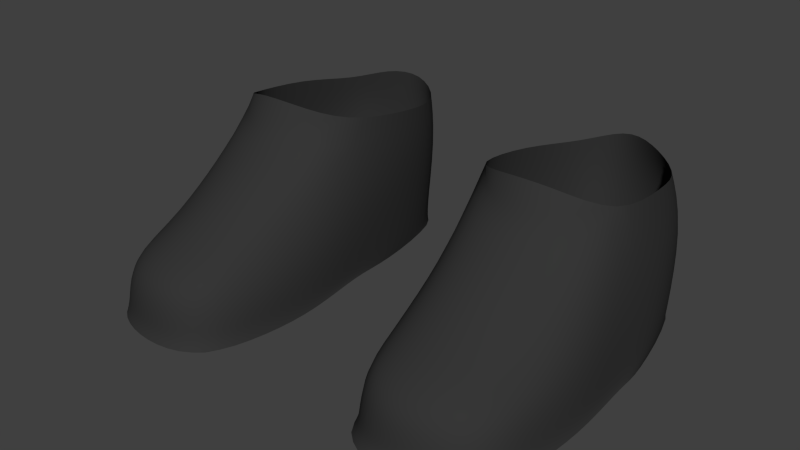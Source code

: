 # Source: shoes.blend  (saved by Blender 2.77.0; exported with 4.5.12 LTS)
import bpy
from mathutils import Matrix  # noqa: F401  (used for matrix-valued properties, if any)

bpy.ops.wm.read_factory_settings(use_empty=True)
scene = bpy.context.scene
scene.name = 'Scene'

# ---- collections
col_collection_1 = bpy.data.collections.new('Collection 1'); scene.collection.children.link(col_collection_1)

# ---- materials (node trees are filled in below, after node groups)
mat_shoes = bpy.data.materials.new('shoes')
mat_shoes.alpha_threshold = 0.0
mat_shoes.use_transparent_shadow = False
mat_shoes.diffuse_color = (0.03741, 0.03741, 0.03741, 1.0)
mat_shoes.roughness = 0.5
mat_shoes.specular_intensity = 0.0

# ---- material node trees

# ---- world
world_world = bpy.data.worlds.new('World'); scene.world = world_world
world_world.color = (0.05088, 0.05088, 0.05088)
world_world.use_sun_shadow = False
world_world.sun_shadow_jitter_overblur = 0.0
world_world.cycles.sampling_method = 'NONE'
world_world.cycles.sample_map_resolution = 256

# ---- meshes
me_cube_007 = bpy.data.meshes.new('Cube.007')
me_cube_007.from_pydata([(0.1938, -0.02416, 0.1397), (0.1763, 0.1022, 0.124), (0.07869, 0.1134, 0.1222), (0.06553, -0.02771, 0.1462), (0.1079, -0.05073, 0.1593), (0.1432, 0.1172, 0.1377), (0.1505, -0.04991, 0.1597), (0.1845, 0.1145, 0.08513), (0.05632, -0.02135, 0.06711), (0.1095, 0.1355, 0.08425), (0.08029, -0.1345, 0.06295), (0.154, 0.1295, 0.08464), (0.06443, -0.02135, 0.0), (0.2032, 0.04977, 6.469e-09), (0.07718, -0.07893, 0.09833), (0.1771, -0.1628, 0.04802), (0.06342, -0.1351, -1.294e-08), (0.1539, -0.1853, 0.04988), (0.07919, -0.1874, 0.02329), (0.1197, -0.203, 0.02397), (0.1662, -0.1957, 0.02658), (0.167, -0.1975, -1.294e-08), (0.08435, 0.116, 6.469e-09), (0.2038, -0.1203, -6.469e-09), (0.1205, -0.2048, -1.294e-08), (0.112, 0.1298, 0.1372), (0.2025, -0.0136, 0.06867), (0.07796, 0.1196, 0.08357), (0.1849, -0.1197, 0.06302), (0.2032, -0.0136, 0.0), (0.1547, 0.1246, 1.294e-08), (0.1904, 0.04706, 0.136), (0.06223, 0.05063, 0.1342), (0.2025, 0.05505, 0.07582), (0.06074, 0.05813, 0.09219), (0.06885, 0.05284, 6.469e-09), (0.1876, -0.07117, 0.09915), (0.1063, -0.07893, 0.1165), (0.1449, -0.07823, 0.1169), (0.2057, -0.07179, 0.04523), (0.05957, -0.07955, 0.04366), (0.08418, -0.1751, 0.04659), (0.06031, -0.07955, -6.469e-09), (0.1094, -0.1345, 0.07787), (0.148, -0.1338, 0.07825), (0.203, -0.1203, 0.03517), (0.06268, -0.1351, 0.03107), (0.1133, -0.1925, 0.04727), (0.1935, -0.1695, 0.0328), (0.1949, -0.1751, -1.294e-08), (0.07849, -0.1905, -1.294e-08), (0.1819, 0.1067, 6.469e-09), (0.1102, 0.125, 1.294e-08), (0.2064, -0.07179, -6.469e-09), (0.1125, -0.06415, 0.1326), (0.1511, -0.06466, 0.1313), (-0.1938, -0.02416, 0.1397), (-0.1763, 0.1022, 0.124), (-0.07869, 0.1134, 0.1222), (-0.06553, -0.02771, 0.1462), (-0.1079, -0.05073, 0.1593), (-0.1432, 0.1172, 0.1377), (-0.1505, -0.04991, 0.1597), (-0.1845, 0.1145, 0.08513), (-0.05632, -0.02135, 0.06711), (-0.1095, 0.1355, 0.08425), (-0.08029, -0.1345, 0.06295), (-0.154, 0.1295, 0.08464), (-0.06443, -0.02135, 0.0), (-0.2032, 0.04977, 6.469e-09), (-0.07718, -0.07893, 0.09833), (-0.1771, -0.1628, 0.04802), (-0.06342, -0.1351, -1.294e-08), (-0.1539, -0.1853, 0.04988), (-0.07919, -0.1874, 0.02329), (-0.1197, -0.203, 0.02397), (-0.1662, -0.1957, 0.02658), (-0.167, -0.1975, -1.294e-08), (-0.08435, 0.116, 6.469e-09), (-0.2038, -0.1203, -6.469e-09), (-0.1205, -0.2048, -1.294e-08), (-0.112, 0.1298, 0.1372), (-0.2025, -0.0136, 0.06867), (-0.07796, 0.1196, 0.08357), (-0.1849, -0.1197, 0.06302), (-0.2032, -0.0136, 0.0), (-0.1547, 0.1246, 1.294e-08), (-0.1904, 0.04706, 0.136), (-0.06223, 0.05063, 0.1342), (-0.2025, 0.05505, 0.07582), (-0.06074, 0.05813, 0.09219), (-0.06885, 0.05284, 6.469e-09), (-0.1876, -0.07117, 0.09915), (-0.1063, -0.07893, 0.1165), (-0.1449, -0.07823, 0.1169), (-0.2057, -0.07179, 0.04523), (-0.05957, -0.07955, 0.04366), (-0.08418, -0.1751, 0.04659), (-0.06031, -0.07955, -6.469e-09), (-0.1094, -0.1345, 0.07787), (-0.148, -0.1338, 0.07825), (-0.203, -0.1203, 0.03517), (-0.06268, -0.1351, 0.03107), (-0.1133, -0.1925, 0.04727), (-0.1935, -0.1695, 0.0328), (-0.1949, -0.1751, -1.294e-08), (-0.07849, -0.1905, -1.294e-08), (-0.1819, 0.1067, 6.469e-09), (-0.1102, 0.125, 1.294e-08), (-0.2064, -0.07179, -6.469e-09), (-0.1125, -0.06415, 0.1326), (-0.1511, -0.06466, 0.1313), (-0.06261, -0.02082, -0.002471), (-0.2049, 0.01807, -0.009732), (-0.1096, 0.02017, -0.009732), (-0.1129, -0.08051, -0.009732), (-0.06157, -0.1375, -0.009732), (-0.1618, -0.1368, -0.009732), (-0.1678, -0.2015, -0.009732), (-0.08305, 0.1201, -0.009732), (-0.2056, -0.1223, -0.009732), (-0.1201, -0.209, -0.009732), (-0.2049, -0.01287, -0.002471), (-0.1096, -0.02082, -0.002471), (-0.1552, 0.1289, -0.009732), (-0.1552, -0.02006, -0.002471), (-0.06715, 0.02122, -0.009732), (-0.1552, 0.01471, -0.009732), (-0.05839, -0.08051, -0.009732), (-0.1586, -0.07975, -0.009732), (-0.1161, -0.1375, -0.009732), (-0.1965, -0.1786, -0.009732), (-0.07703, -0.1943, -0.009732), (-0.1831, 0.1105, -0.009732), (-0.1096, 0.1293, -0.009732), (-0.2083, -0.07256, -0.009732), (0.06156, -0.02054, -0.004962), (0.206, 0.00489, -0.009375), (0.109, 0.007391, -0.009379), (0.1124, -0.08135, -0.009379), (0.0605, -0.1389, -0.009376), (0.1623, -0.1388, -0.009379), (0.1683, -0.2039, -0.009376), (0.08229, 0.1224, -0.009375), (0.2066, -0.1235, -0.009376), (0.1199, -0.2115, -0.009376), (0.206, -0.01247, -0.004962), (0.109, -0.02036, -0.004934), (0.1555, 0.1314, -0.009375), (0.1557, -0.01959, -0.004934), (0.06616, 0.008089, -0.009375), (0.1557, 0.001815, -0.009379), (0.05727, -0.0811, -0.009376), (0.1591, -0.08058, -0.009379), (0.1157, -0.1396, -0.009379), (0.1974, -0.1806, -0.009376), (0.07618, -0.1965, -0.009376), (0.1838, 0.1127, -0.009375), (0.1092, 0.1317, -0.009375), (0.2093, -0.07303, -0.009376)], [], [(1, 7, 11, 5), (19, 24, 21, 20), (54, 37, 38, 55), (38, 44, 28, 36), (36, 28, 45, 39), (37, 43, 44, 38), (26, 39, 53, 29), (42, 12, 136, 152), (5, 11, 9, 25), (8, 40, 14, 3), (29, 53, 159, 146), (52, 30, 148, 158), (25, 9, 27, 2), (32, 34, 8, 3), (31, 33, 7, 1), (12, 42, 40, 8), (34, 35, 12, 8), (2, 27, 34, 32), (0, 26, 33, 31), (24, 50, 156, 145), (22, 52, 158, 143), (50, 16, 140, 156), (26, 29, 13, 33), (40, 46, 10, 14), (35, 22, 143, 150), (51, 13, 137, 157), (42, 16, 46, 40), (6, 55, 0), (0, 36, 39, 26), (14, 37, 54, 3), (46, 18, 41, 10), (16, 50, 18, 46), (14, 10, 43, 37), (47, 19, 20, 17), (17, 20, 48, 15), (20, 21, 49, 48), (41, 18, 19, 47), (44, 17, 15, 28), (28, 15, 48, 45), (43, 47, 17, 44), (10, 41, 47, 43), (11, 30, 52, 9), (30, 51, 157, 148), (23, 49, 155, 144), (21, 24, 145, 142), (9, 52, 22, 27), (7, 51, 30, 11), (33, 13, 51, 7), (27, 22, 35, 34), (39, 45, 23, 53), (53, 23, 144, 159), (45, 48, 49, 23), (16, 42, 152, 140), (12, 35, 150, 136), (13, 29, 146, 137), (18, 50, 24, 19), (4, 54, 55, 6), (3, 54, 4), (0, 55, 38, 36), (57, 61, 67, 63), (75, 76, 77, 80), (110, 111, 94, 93), (94, 92, 84, 100), (92, 95, 101, 84), (93, 94, 100, 99), (82, 85, 109, 95), (106, 80, 121, 132), (61, 81, 65, 67), (64, 59, 70, 96), (108, 78, 119, 134), (72, 106, 132, 116), (81, 58, 83, 65), (88, 59, 64, 90), (87, 57, 63, 89), (68, 64, 96, 98), (90, 64, 68, 91), (58, 88, 90, 83), (56, 87, 89, 82), (78, 91, 126, 119), (69, 107, 133, 113), (107, 86, 124, 133), (82, 89, 69, 85), (96, 70, 66, 102), (105, 79, 120, 131), (80, 77, 118, 121), (98, 96, 102, 72), (62, 56, 111), (56, 82, 95, 92), (70, 59, 110, 93), (102, 66, 97, 74), (72, 102, 74, 106), (70, 93, 99, 66), (103, 73, 76, 75), (73, 71, 104, 76), (76, 104, 105, 77), (97, 103, 75, 74), (100, 84, 71, 73), (84, 101, 104, 71), (99, 100, 73, 103), (66, 99, 103, 97), (67, 65, 108, 86), (79, 109, 135, 120), (98, 72, 116, 128), (91, 68, 112, 126), (65, 83, 78, 108), (63, 67, 86, 107), (89, 63, 107, 69), (83, 90, 91, 78), (95, 109, 79, 101), (85, 69, 113, 122), (101, 79, 105, 104), (77, 105, 131, 118), (68, 98, 128, 112), (109, 85, 122, 135), (74, 75, 80, 106), (60, 62, 111, 110), (59, 60, 110), (56, 92, 94, 111), (122, 125, 129, 135), (123, 112, 128, 115), (125, 123, 115, 129), (123, 114, 126, 112), (125, 127, 114, 123), (122, 113, 127, 125), (115, 128, 116, 130), (129, 115, 130, 117), (114, 134, 119, 126), (127, 124, 134, 114), (113, 133, 124, 127), (135, 129, 117, 120), (130, 116, 132, 121), (117, 130, 121, 118), (120, 117, 118, 131), (86, 108, 134, 124), (146, 159, 153, 149), (147, 139, 152, 136), (149, 153, 139, 147), (147, 136, 150, 138), (149, 147, 138, 151), (146, 149, 151, 137), (139, 154, 140, 152), (153, 141, 154, 139), (138, 150, 143, 158), (151, 138, 158, 148), (137, 151, 148, 157), (159, 144, 141, 153), (154, 145, 156, 140), (141, 142, 145, 154), (144, 155, 142, 141), (49, 21, 142, 155)])
me_cube_007.polygons.foreach_set('use_smooth', [True] * 150)
_k = set([(112, 126), (112, 128), (113, 122), (113, 133), (116, 128), (116, 132), (118, 121), (118, 131), (119, 126), (119, 134), (120, 131), (120, 135), (121, 132), (122, 135), (124, 133), (124, 134), (136, 150), (136, 152), (137, 146), (137, 157), (140, 152), (140, 156), (142, 145), (142, 155), (143, 150), (143, 158), (144, 155), (144, 159), (145, 156), (146, 159), (148, 157), (148, 158)])
me_cube_007.attributes.new('sharp_edge', 'BOOLEAN', 'EDGE').data.foreach_set('value', [ (min(e.vertices), max(e.vertices)) in _k for e in me_cube_007.edges])
_uv = me_cube_007.uv_layers.new(name='shoes')
_uv.uv.foreach_set('vector', [0.5379, 0.4776, 0.5451, 0.4229, 0.5884, 0.4277, 0.5858, 0.5027, 0.05799, 0.4065, 0.04172, 0.3796, 0.09611, 0.3446, 0.112, 0.3767, 0.6453, 0.2219, 0.6374, 0.1907, 0.6929, 0.1934, 0.7007, 0.2217, 0.6929, 0.1934, 0.6976, 0.09747, 0.7554, 0.103, 0.7567, 0.1842, 0.2935, 0.4563, 0.2226, 0.4124, 0.2234, 0.3674, 0.2901, 0.3781, 0.6374, 0.1907, 0.6445, 0.09567, 0.6976, 0.09747, 0.6929, 0.1934, 0.3716, 0.4076, 0.2901, 0.3781, 0.2876, 0.3154, 0.3682, 0.3128, 0.3652, 0.07721, 0.284, 0.08016, 0.2831, 0.07217, 0.367, 0.06361, 0.5858, 0.5027, 0.5884, 0.4277, 0.6494, 0.4368, 0.6323, 0.509, 0.2888, 0.1735, 0.3674, 0.1378, 0.3723, 0.2161, 0.3015, 0.2815, 0.3682, 0.3128, 0.2876, 0.3154, 0.2853, 0.3019, 0.3693, 0.3049, 0.661, 0.3166, 0.5959, 0.3055, 0.5993, 0.2887, 0.6654, 0.3004, 0.0593, 0.2836, 0.04991, 0.2119, 0.09718, 0.2056, 0.1067, 0.2573, 0.1951, 0.269, 0.1826, 0.2127, 0.2888, 0.1735, 0.3015, 0.2815, 0.4604, 0.4962, 0.4655, 0.4128, 0.5451, 0.4229, 0.5379, 0.4776, 0.284, 0.08016, 0.3652, 0.07721, 0.3674, 0.1378, 0.2888, 0.1735, 0.1826, 0.2127, 0.1792, 0.0844, 0.284, 0.08016, 0.2888, 0.1735, 0.1067, 0.2573, 0.09718, 0.2056, 0.1826, 0.2127, 0.1951, 0.269, 0.363, 0.5066, 0.3716, 0.4076, 0.4655, 0.4128, 0.4604, 0.4962, 0.5809, 0.09917, 0.523, 0.07719, 0.5296, 0.06281, 0.5886, 0.08538, 0.08257, 0.08636, 0.0444, 0.09579, 0.03885, 0.08121, 0.07589, 0.07156, 0.523, 0.07719, 0.442, 0.07518, 0.4464, 0.06169, 0.5296, 0.06281, 0.3716, 0.4076, 0.3682, 0.3128, 0.4563, 0.3102, 0.4655, 0.4128, 0.3674, 0.1378, 0.442, 0.1177, 0.4469, 0.1664, 0.3723, 0.2161, 0.1792, 0.0844, 0.08257, 0.08636, 0.07589, 0.07156, 0.2424, 0.06879, 0.5456, 0.3029, 0.4563, 0.3102, 0.3932, 0.2984, 0.5503, 0.2874, 0.3652, 0.07721, 0.442, 0.07518, 0.442, 0.1177, 0.3674, 0.1378, 0.6973, 0.2656, 0.7007, 0.2217, 0.7692, 0.2656, 0.363, 0.5066, 0.2935, 0.4563, 0.2901, 0.3781, 0.3716, 0.4076, 0.5938, 0.1722, 0.6374, 0.1907, 0.6453, 0.2219, 0.5728, 0.2656, 0.442, 0.1177, 0.5148, 0.1089, 0.5017, 0.1421, 0.4469, 0.1664, 0.442, 0.07518, 0.523, 0.07719, 0.5148, 0.1089, 0.442, 0.1177, 0.5938, 0.1722, 0.6014, 0.08383, 0.6445, 0.09567, 0.6374, 0.1907, 0.07118, 0.4393, 0.05799, 0.4065, 0.112, 0.3767, 0.1199, 0.4129, 0.1199, 0.4129, 0.112, 0.3767, 0.1589, 0.3672, 0.1612, 0.3978, 0.112, 0.3767, 0.09611, 0.3446, 0.1433, 0.3258, 0.1589, 0.3672, 0.5017, 0.1421, 0.5148, 0.1089, 0.5691, 0.1279, 0.5457, 0.1554, 0.6976, 0.09747, 0.706, 0.01761, 0.7408, 0.04296, 0.7554, 0.103, 0.2226, 0.4124, 0.1612, 0.3978, 0.1589, 0.3672, 0.2234, 0.3674, 0.6445, 0.09567, 0.652, 0.0066, 0.706, 0.01761, 0.6976, 0.09747, 0.6014, 0.08383, 0.6108, 0.02557, 0.652, 0.0066, 0.6445, 0.09567, 0.5884, 0.4277, 0.5959, 0.3055, 0.661, 0.3166, 0.6494, 0.4368, 0.5959, 0.3055, 0.5456, 0.3029, 0.5503, 0.2874, 0.5993, 0.2887, 0.2205, 0.3189, 0.1433, 0.3258, 0.1356, 0.3127, 0.2156, 0.3057, 0.09611, 0.3446, 0.04172, 0.3796, 0.03142, 0.3678, 0.08737, 0.3314, 0.04991, 0.2119, 0.0444, 0.09579, 0.08257, 0.08636, 0.09718, 0.2056, 0.5451, 0.4229, 0.5456, 0.3029, 0.5959, 0.3055, 0.5884, 0.4277, 0.4655, 0.4128, 0.4563, 0.3102, 0.5456, 0.3029, 0.5451, 0.4229, 0.09718, 0.2056, 0.08257, 0.08636, 0.1792, 0.0844, 0.1826, 0.2127, 0.2901, 0.3781, 0.2234, 0.3674, 0.2205, 0.3189, 0.2876, 0.3154, 0.2876, 0.3154, 0.2205, 0.3189, 0.2156, 0.3057, 0.2853, 0.3019, 0.2234, 0.3674, 0.1589, 0.3672, 0.1433, 0.3258, 0.2205, 0.3189, 0.442, 0.07518, 0.3652, 0.07721, 0.367, 0.06361, 0.4464, 0.06169, 0.284, 0.08016, 0.1792, 0.0844, 0.2424, 0.06879, 0.2831, 0.07217, 0.4563, 0.3102, 0.3682, 0.3128, 0.3693, 0.3049, 0.3932, 0.2984, 0.5148, 0.1089, 0.523, 0.07719, 0.5809, 0.09917, 0.5691, 0.1279, 0.6401, 0.264, 0.6453, 0.2219, 0.7007, 0.2217, 0.6973, 0.2656, 0.5728, 0.2656, 0.6453, 0.2219, 0.6401, 0.264, 0.7692, 0.2656, 0.7007, 0.2217, 0.6929, 0.1934, 0.7567, 0.1842, 0.1593, 0.7188, 0.1113, 0.7449, 0.1076, 0.6694, 0.1509, 0.6639, 0.6404, 0.6211, 0.5832, 0.5968, 0.596, 0.5637, 0.6538, 0.592, 0.7302, 0.8877, 0.675, 0.8838, 0.6847, 0.8561, 0.7402, 0.8571, 0.6847, 0.8561, 0.6216, 0.8427, 0.6285, 0.7617, 0.6865, 0.7601, 0.4053, 0.6877, 0.4049, 0.6089, 0.4714, 0.5949, 0.4746, 0.6401, 0.7402, 0.8571, 0.6847, 0.8561, 0.6865, 0.7601, 0.7396, 0.7619, 0.3245, 0.6423, 0.3235, 0.5468, 0.4045, 0.5457, 0.4049, 0.6089, 0.1067, 0.7755, 0.0479, 0.7923, 0.0426, 0.7788, 0.1024, 0.7616, 0.1113, 0.7449, 0.06457, 0.7517, 0.04662, 0.6791, 0.1076, 0.6694, 0.3392, 0.8735, 0.3263, 0.9822, 0.2551, 0.9162, 0.2604, 0.8374, 0.581, 0.793, 0.5425, 0.7871, 0.5466, 0.7727, 0.5844, 0.7789, 0.1861, 0.7742, 0.1067, 0.7755, 0.1024, 0.7616, 0.1834, 0.7607, 0.5714, 0.9822, 0.523, 0.9567, 0.5317, 0.9046, 0.5792, 0.9098, 0.4338, 0.9695, 0.3263, 0.9822, 0.3392, 0.8735, 0.446, 0.9127, 0.2385, 0.7352, 0.1593, 0.7188, 0.1509, 0.6639, 0.2305, 0.6514, 0.3442, 0.7798, 0.3392, 0.8735, 0.2604, 0.8374, 0.2629, 0.7766, 0.446, 0.9127, 0.3392, 0.8735, 0.3442, 0.7798, 0.4482, 0.785, 0.523, 0.9567, 0.4338, 0.9695, 0.446, 0.9127, 0.5317, 0.9046, 0.3374, 0.7417, 0.2385, 0.7352, 0.2305, 0.6514, 0.3245, 0.6423, 0.5425, 0.7871, 0.4482, 0.785, 0.4043, 0.7693, 0.5466, 0.7727, 0.2356, 0.549, 0.1483, 0.5464, 0.145, 0.5317, 0.2793, 0.5341, 0.1483, 0.5464, 0.0993, 0.5493, 0.09674, 0.5339, 0.145, 0.5317, 0.3245, 0.6423, 0.2305, 0.6514, 0.2356, 0.549, 0.3235, 0.5468, 0.2604, 0.8374, 0.2551, 0.9162, 0.1803, 0.8656, 0.1857, 0.8167, 0.5484, 0.5496, 0.472, 0.5461, 0.4748, 0.5325, 0.5535, 0.5362, 0.6538, 0.592, 0.596, 0.5637, 0.6023, 0.5506, 0.6614, 0.5797, 0.2629, 0.7766, 0.2604, 0.8374, 0.1857, 0.8167, 0.1861, 0.7742, 0.6754, 0.9278, 0.6037, 0.923, 0.675, 0.8838, 0.3374, 0.7417, 0.3245, 0.6423, 0.4049, 0.6089, 0.4053, 0.6877, 0.785, 0.8417, 0.7996, 0.9363, 0.7302, 0.8877, 0.7402, 0.8571, 0.1857, 0.8167, 0.1803, 0.8656, 0.1254, 0.8403, 0.1135, 0.8067, 0.1861, 0.7742, 0.1857, 0.8167, 0.1135, 0.8067, 0.1067, 0.7755, 0.785, 0.8417, 0.7402, 0.8571, 0.7396, 0.7619, 0.7834, 0.753, 0.6304, 0.6555, 0.5786, 0.6338, 0.5832, 0.5968, 0.6404, 0.6211, 0.5786, 0.6338, 0.5356, 0.622, 0.5359, 0.5911, 0.5832, 0.5968, 0.5832, 0.5968, 0.5359, 0.5911, 0.5484, 0.5496, 0.596, 0.5637, 0.1254, 0.8403, 0.08027, 0.8517, 0.05796, 0.8226, 0.1135, 0.8067, 0.6865, 0.7601, 0.6285, 0.7617, 0.647, 0.7028, 0.6835, 0.6798, 0.4746, 0.6401, 0.4714, 0.5949, 0.5359, 0.5911, 0.5356, 0.622, 0.7396, 0.7619, 0.6865, 0.7601, 0.6835, 0.6798, 0.7382, 0.6725, 0.7834, 0.753, 0.7396, 0.7619, 0.7382, 0.6725, 0.778, 0.6942, 0.1076, 0.6694, 0.04662, 0.6791, 0.03461, 0.5588, 0.0993, 0.5493, 0.472, 0.5461, 0.4045, 0.5457, 0.4056, 0.532, 0.4748, 0.5325, 0.2629, 0.7766, 0.1861, 0.7742, 0.1834, 0.7607, 0.262, 0.7629, 0.4482, 0.785, 0.3442, 0.7798, 0.3449, 0.7755, 0.4043, 0.7693, 0.5792, 0.9098, 0.5317, 0.9046, 0.5425, 0.7871, 0.581, 0.793, 0.1509, 0.6639, 0.1076, 0.6694, 0.0993, 0.5493, 0.1483, 0.5464, 0.2305, 0.6514, 0.1509, 0.6639, 0.1483, 0.5464, 0.2356, 0.549, 0.5317, 0.9046, 0.446, 0.9127, 0.4482, 0.785, 0.5425, 0.7871, 0.4049, 0.6089, 0.4045, 0.5457, 0.472, 0.5461, 0.4714, 0.5949, 0.3235, 0.5468, 0.2356, 0.549, 0.2793, 0.5341, 0.3225, 0.5426, 0.4714, 0.5949, 0.472, 0.5461, 0.5484, 0.5496, 0.5359, 0.5911, 0.596, 0.5637, 0.5484, 0.5496, 0.5535, 0.5362, 0.6023, 0.5506, 0.3442, 0.7798, 0.2629, 0.7766, 0.262, 0.7629, 0.3449, 0.7755, 0.4045, 0.5457, 0.3235, 0.5468, 0.3225, 0.5426, 0.4056, 0.532, 0.1135, 0.8067, 0.05796, 0.8226, 0.0479, 0.7923, 0.1067, 0.7755, 0.7326, 0.9301, 0.6754, 0.9278, 0.675, 0.8838, 0.7302, 0.8877, 0.7996, 0.9363, 0.7326, 0.9301, 0.7302, 0.8877, 0.6037, 0.923, 0.6216, 0.8427, 0.6847, 0.8561, 0.675, 0.8838, 0.8055, 0.7627, 0.8619, 0.7714, 0.8574, 0.8397, 0.801, 0.8309, 0.9138, 0.7728, 0.9672, 0.7734, 0.9712, 0.8418, 0.9093, 0.8411, 0.8619, 0.7714, 0.9138, 0.7728, 0.9093, 0.8411, 0.8574, 0.8397, 0.9138, 0.7728, 0.9144, 0.7255, 0.9626, 0.7249, 0.9672, 0.7734, 0.8619, 0.7714, 0.8624, 0.731, 0.9144, 0.7255, 0.9138, 0.7728, 0.8055, 0.7627, 0.806, 0.7265, 0.8624, 0.731, 0.8619, 0.7714, 0.9093, 0.8411, 0.9712, 0.8418, 0.9669, 0.9065, 0.9049, 0.9059, 0.8574, 0.8397, 0.9093, 0.8411, 0.9049, 0.9059, 0.853, 0.9044, 0.9144, 0.7255, 0.9159, 0.6016, 0.9459, 0.6124, 0.9626, 0.7249, 0.8624, 0.731, 0.864, 0.6013, 0.9159, 0.6016, 0.9144, 0.7255, 0.806, 0.7265, 0.8322, 0.6219, 0.864, 0.6013, 0.8624, 0.731, 0.801, 0.8309, 0.8574, 0.8397, 0.853, 0.9044, 0.8035, 0.8875, 0.9049, 0.9059, 0.9669, 0.9065, 0.9486, 0.9708, 0.8995, 0.987, 0.853, 0.9044, 0.9049, 0.9059, 0.8995, 0.987, 0.8454, 0.9779, 0.8035, 0.8875, 0.853, 0.9044, 0.8454, 0.9779, 0.8131, 0.9515, 0.0993, 0.5493, 0.03461, 0.5588, 0.03134, 0.5438, 0.09674, 0.5339, 0.9429, 0.2713, 0.9459, 0.3403, 0.8887, 0.3482, 0.8856, 0.2787, 0.8326, 0.279, 0.8356, 0.3485, 0.773, 0.3475, 0.7786, 0.2786, 0.8856, 0.2787, 0.8887, 0.3482, 0.8356, 0.3485, 0.8326, 0.279, 0.8326, 0.279, 0.7786, 0.2786, 0.7842, 0.2457, 0.8329, 0.247, 0.8856, 0.2787, 0.8326, 0.279, 0.8329, 0.247, 0.8859, 0.2538, 0.9429, 0.2713, 0.8856, 0.2787, 0.8859, 0.2538, 0.943, 0.251, 0.8356, 0.3485, 0.8386, 0.4147, 0.7759, 0.4132, 0.773, 0.3475, 0.8887, 0.3482, 0.8916, 0.4144, 0.8386, 0.4147, 0.8356, 0.3485, 0.8329, 0.247, 0.7842, 0.2457, 0.8039, 0.116, 0.8346, 0.1057, 0.8859, 0.2538, 0.8329, 0.247, 0.8346, 0.1057, 0.8872, 0.1067, 0.943, 0.251, 0.8859, 0.2538, 0.8872, 0.1067, 0.9191, 0.1282, 0.9459, 0.3403, 0.9421, 0.3977, 0.8916, 0.4144, 0.8887, 0.3482, 0.8386, 0.4147, 0.8424, 0.4964, 0.793, 0.4788, 0.7759, 0.4132, 0.8916, 0.4144, 0.8975, 0.4884, 0.8424, 0.4964, 0.8386, 0.4147, 0.9421, 0.3977, 0.9309, 0.4624, 0.8975, 0.4884, 0.8916, 0.4144, 0.1433, 0.3258, 0.09611, 0.3446, 0.08737, 0.3314, 0.1356, 0.3127])
me_cube_007.materials.append(mat_shoes)
me_cube_007.use_remesh_preserve_volume = False
me_cube_007.use_remesh_preserve_attributes = False
me_cube_007.use_mirror_x = True
me_cube_007.update()
arm_armature = bpy.data.armatures.new('Armature')  # bones are not reproduced

# ---- objects
ob_metarig = bpy.data.objects.new('metarig', arm_armature)
ob_shoes = bpy.data.objects.new('shoes', me_cube_007)

# ---- transforms, parenting, visibility, modifiers, constraints
ob_metarig.location = (0.0, 0.0, 0.0)
ob_metarig.display_type = 'WIRE'
ob_metarig.lineart.crease_threshold = 0.0
ob_shoes.parent = ob_metarig
ob_shoes.location = (6.469e-09, 0.0, 0.0)
ob_shoes.lineart.crease_threshold = 0.0
ob_shoes.use_mesh_mirror_x = True
_vg = ob_shoes.vertex_groups.new(name='head')
_vg = ob_shoes.vertex_groups.new(name='hip')
_vg = ob_shoes.vertex_groups.new(name='abdomen')
_vg = ob_shoes.vertex_groups.new(name='chest')
_vg = ob_shoes.vertex_groups.new(name='neck')
_vg = ob_shoes.vertex_groups.new(name='lCollar')
_vg = ob_shoes.vertex_groups.new(name='lShldr')
_vg = ob_shoes.vertex_groups.new(name='lForeArm')
_vg = ob_shoes.vertex_groups.new(name='lHand')
_vg = ob_shoes.vertex_groups.new(name='lIndex1')
_vg = ob_shoes.vertex_groups.new(name='lIndex2')
_vg = ob_shoes.vertex_groups.new(name='lIndex3')
_vg = ob_shoes.vertex_groups.new(name='lThumb1')
_vg = ob_shoes.vertex_groups.new(name='lThumb2')
_vg = ob_shoes.vertex_groups.new(name='lThumb3')
_vg = ob_shoes.vertex_groups.new(name='lMid1')
_vg = ob_shoes.vertex_groups.new(name='lMid2')
_vg = ob_shoes.vertex_groups.new(name='lMid3')
_vg = ob_shoes.vertex_groups.new(name='lRing1')
_vg = ob_shoes.vertex_groups.new(name='lRing2')
_vg = ob_shoes.vertex_groups.new(name='lRing3')
_vg = ob_shoes.vertex_groups.new(name='lPinky1')
_vg = ob_shoes.vertex_groups.new(name='lPinky2')
_vg = ob_shoes.vertex_groups.new(name='lPinky3')
_vg = ob_shoes.vertex_groups.new(name='rCollar')
_vg = ob_shoes.vertex_groups.new(name='rShldr')
_vg = ob_shoes.vertex_groups.new(name='rForeArm')
_vg = ob_shoes.vertex_groups.new(name='rHand')
_vg = ob_shoes.vertex_groups.new(name='rIndex1')
_vg = ob_shoes.vertex_groups.new(name='rIndex2')
_vg = ob_shoes.vertex_groups.new(name='rIndex3')
_vg = ob_shoes.vertex_groups.new(name='rThumb1')
_vg = ob_shoes.vertex_groups.new(name='rThumb2')
_vg = ob_shoes.vertex_groups.new(name='rThumb3')
_vg = ob_shoes.vertex_groups.new(name='rMid1')
_vg = ob_shoes.vertex_groups.new(name='rMid2')
_vg = ob_shoes.vertex_groups.new(name='rMid3')
_vg = ob_shoes.vertex_groups.new(name='rRing1')
_vg = ob_shoes.vertex_groups.new(name='rRing2')
_vg = ob_shoes.vertex_groups.new(name='rRing3')
_vg = ob_shoes.vertex_groups.new(name='rPinky1')
_vg = ob_shoes.vertex_groups.new(name='rPinky2')
_vg = ob_shoes.vertex_groups.new(name='rPinky3')
_vg = ob_shoes.vertex_groups.new(name='lThigh')
for _i, _w in zip([56, 57, 59, 60, 61, 62, 64, 71, 74, 84, 87, 88, 92, 96, 102, 104, 110, 111], [0.0, 0.003876, 0.0, 0.006169, 0.001209, 0.007656, 0.0, 0.0, 0.0, 0.0, 0.006047, 0.0, 0.0, 0.0, 0.0, 0.0, 0.00529, 0.006365]): _vg.add([_i], _w, 'REPLACE')
_vg = ob_shoes.vertex_groups.new(name='lShin')
for _i, _w in zip([0, 1, 2, 3, 4, 5, 6, 14, 25, 31, 32, 34, 36, 37, 38, 54, 55, 56, 57, 58, 59, 60, 61, 62, 63, 64, 65, 66, 67, 68, 69, 70, 71, 72, 73, 74, 75, 76, 77, 78, 80, 81, 82, 83, 84, 85, 86, 87, 88, 89, 90, 91, 92, 93, 94, 95, 96, 97, 98, 99, 100, 101, 102, 103, 104, 105, 106, 107, 108, 109, 110, 111, 112, 113, 114, 116, 118, 119, 121, 122, 124, 125, 126, 127, 128, 131, 132, 133, 134, 135], [0.641, 0.8469, 0.899, 0.8257, 0.7576, 0.7633, 0.6687, 0.0, 0.7828, 0.7599, 0.8274, 0.0, 0.0, 0.0, 0.0, 0.6497, 0.556, 0.006699, 4.232e-11, 4.902e-18, 8.918e-14, 5.451e-19, 4.81e-07, 3.192e-11, 1.63e-06, 6.925e-12, 4.341e-06, 2.161e-16, 4.817e-10, 1.45e-18, 0.0, 1.118e-17, 0.0007228, 0.0, 0.0, 0.0, 0.0, 0.0, 0.0, 7.518e-25, 0.0, 2.05e-06, 0.0358, 5.368e-06, 0.02379, 0.0, 0.0, 4.017e-05, 7.116e-30, 2.101e-13, 9.114e-17, 3.363e-09, 0.0, 1.04e-17, 0.001389, 5.173e-06, 0.0, 0.0, 0.0001375, 4.814e-15, 2.489e-05, 0.0, 0.003236, 0.0, 0.0, 0.0, 0.0, 0.0004419, 1.332e-19, 0.0, 1.95e-18, 0.0002341, 1.45e-18, 0.0, 0.0, 0.0, 0.0, 7.518e-25, 0.0, 0.0, 0.0, 0.0, 3.363e-09, 0.0, 0.0001375, 0.0, 0.0, 0.0004419, 1.332e-19, 0.0]): _vg.add([_i], _w, 'REPLACE')
_vg = ob_shoes.vertex_groups.new(name='lFoot')
for _i, _w in zip([0, 1, 2, 3, 4, 5, 6, 7, 8, 9, 10, 11, 12, 13, 14, 15, 16, 17, 18, 19, 20, 21, 22, 23, 25, 26, 27, 28, 29, 30, 31, 32, 33, 34, 35, 36, 37, 38, 39, 40, 41, 42, 43, 44, 45, 46, 47, 48, 49, 50, 51, 52, 53, 54, 55, 56, 57, 58, 59, 60, 61, 62, 63, 64, 65, 66, 67, 68, 69, 70, 71, 72, 73, 74, 75, 76, 77, 78, 79, 80, 81, 82, 83, 84, 85, 86, 87, 88, 89, 90, 91, 92, 93, 94, 95, 96, 97, 98, 99, 100, 101, 102, 103, 104, 105, 106, 107, 108, 109, 110, 111, 112, 113, 114, 115, 116, 117, 118, 119, 120, 121, 122, 123, 124, 125, 126, 127, 128, 129, 130, 131, 132, 133, 134, 135, 136, 137, 138, 139, 140, 142, 143, 144, 146, 147, 148, 149, 150, 151, 152, 153, 155, 156, 157, 158, 159], [0.654, 0.3964, 0.5377, 0.4549, 0.7297, 0.5385, 0.6813, 1.0, 1.0, 1.0, 1.0, 1.0, 1.0, 1.0, 1.0, 0.05245, 1.0, 0.0, 0.0, 0.0, 0.0, 0.0, 1.0, 0.9999, 0.5126, 1.0, 1.0, 1.0, 1.0, 1.0, 0.4971, 0.5451, 1.0, 1.0, 1.0, 0.9997, 0.9976, 1.0, 1.0, 0.9998, 0.0, 1.0, 1.0, 1.0, 1.0, 1.0, 0.0, 0.03498, 0.0, 0.0, 1.0, 1.0, 1.0, 0.7679, 0.7351, 8.443e-15, 1.626e-27, 2.154e-20, 1.49e-38, 8.654e-19, 5.787e-43, 9.175e-13, 2.547e-09, 8.567e-41, 1.155e-31, 3.694e-30, 4.406e-21, 5.018e-07, 0.0, 2.417e-29, 0.0002389, 7.141e-12, 1.654e-22, 4.071e-17, 1.159e-05, 0.003594, 1.358e-07, 4.095e-11, 2.856e-06, 0.0, 3.722e-29, 2.342e-23, 1.325e-24, 2.442e-08, 0.0, 0.0, 0.0, 0.0, 1.168e-17, 8.161e-20, 0.0006813, 2.978e-11, 2.735e-18, 4.928e-07, 1.112e-13, 7.805e-29, 6.415e-21, 2.874e-16, 7.449e-28, 7.493e-20, 4.374e-06, 6.562e-21, 5.806e-25, 0.005184, 5.044e-11, 2.053e-18, 0.0, 1.021e-27, 4.725e-15, 1.132e-18, 8.308e-08, 5.018e-07, 0.0, 1.155e-09, 4.156e-11, 7.141e-12, 2.386e-14, 1.358e-07, 4.095e-11, 2.856e-06, 0.0, 0.0, 1.02e-09, 0.0, 0.0, 0.0006813, 0.0, 2.874e-16, 1.894e-14, 1.589e-18, 5.044e-11, 2.053e-18, 0.0, 1.021e-27, 4.725e-15, 1.0, 1.0, 1.0, 1.0, 1.0, 0.0, 1.0, 0.9999, 1.0, 1.0, 1.0, 1.0, 1.0, 1.0, 1.0, 1.0, 0.0, 0.0, 1.0, 1.0, 1.0]): _vg.add([_i], _w, 'REPLACE')
_vg = ob_shoes.vertex_groups.new(name='lBigToe')
for _i, _w in zip([7, 8, 9, 10, 11, 12, 13, 14, 15, 16, 17, 18, 19, 20, 21, 22, 23, 24, 26, 27, 28, 29, 30, 33, 34, 35, 36, 37, 38, 39, 40, 41, 42, 43, 44, 45, 46, 47, 48, 49, 50, 51, 53, 56, 57, 58, 59, 60, 61, 62, 63, 64, 65, 66, 67, 68, 69, 70, 71, 72, 73, 74, 75, 76, 77, 81, 82, 83, 84, 85, 86, 87, 88, 89, 90, 91, 92, 93, 94, 95, 96, 97, 98, 99, 100, 101, 102, 103, 104, 105, 106, 112, 113, 114, 115, 116, 117, 118, 122, 123, 124, 125, 126, 127, 128, 129, 130, 131, 132, 136, 137, 138, 139, 140, 141, 142, 143, 144, 145, 146, 147, 148, 149, 150, 151, 152, 153, 154, 155, 156, 157, 159], [1.997e-12, 4.979e-25, 1.819e-16, 1.0, 2.368e-11, 2.328e-09, 1.825e-15, 8.696e-18, 1.0, 1.0, 0.9952, 1.0, 1.0, 1.0, 0.999, 0.02699, 1.0, 1.0, 3.3e-26, 6.145e-23, 0.9953, 1.328e-09, 0.0, 5.676e-23, 2.637e-29, 4.61e-18, 0.1868, 3.717e-20, 7.434e-29, 2.795e-39, 0.001972, 1.0, 1.975e-38, 1.0, 1.0, 1.0, 1.0, 1.0, 1.0, 1.0, 1.0, 0.01695, 0.1295, 0.0, 0.0, 0.0, 0.0, 0.0, 0.0, 0.0, 0.0, 0.0, 0.0, 0.0, 0.0, 0.0, 0.0, 0.0, 0.0, 6.475e-09, 0.0, 1.974e-09, 0.0, 0.0, 0.0, 0.0, 0.0, 0.0, 0.0, 0.0, 0.0, 0.0, 0.0, 0.0, 0.0, 0.0, 0.0, 0.0, 0.0, 0.0, 3.942e-11, 1.85e-09, 0.0005965, 3.705e-24, 0.0, 0.0, 3.386e-15, 2.466e-15, 0.0, 0.0, 1.235e-13, 0.0, 0.0, 0.0, 0.0, 6.475e-09, 0.0, 0.0, 0.0, 0.0, 0.0, 0.0, 0.0, 0.0, 0.0005965, 0.0, 8.757e-25, 0.0, 1.235e-13, 2.328e-09, 1.825e-15, 0.001564, 0.01265, 1.0, 1.0, 0.999, 0.02699, 1.0, 1.0, 1.328e-09, 3.758e-07, 0.0, 0.0, 4.61e-18, 0.0, 1.975e-38, 1.279e-12, 1.0, 1.0, 1.0, 0.01695, 0.1295]): _vg.add([_i], _w, 'REPLACE')
_vg = ob_shoes.vertex_groups.new(name='heel.L')
for _i, _w in zip([0, 1, 2, 3, 4, 5, 6, 7, 8, 9, 10, 11, 12, 13, 14, 15, 16, 17, 18, 19, 20, 21, 22, 23, 25, 26, 27, 28, 29, 30, 31, 32, 33, 34, 35, 36, 37, 38, 39, 40, 41, 42, 43, 44, 45, 46, 47, 48, 49, 50, 51, 52, 53, 54, 55, 56, 57, 58, 59, 60, 61, 62, 63, 64, 65, 66, 67, 68, 69, 70, 71, 72, 73, 74, 75, 76, 77, 78, 79, 80, 81, 82, 83, 84, 85, 86, 87, 88, 89, 90, 91, 92, 93, 94, 95, 96, 97, 98, 99, 100, 101, 102, 103, 104, 105, 106, 107, 108, 109, 110, 111, 112, 113, 114, 115, 116, 117, 118, 119, 120, 121, 122, 123, 124, 125, 126, 127, 128, 129, 130, 131, 132, 133, 134, 135, 136, 137, 138, 139, 140, 141, 142, 143, 144, 146, 147, 148, 149, 150, 151, 152, 153, 154, 155, 156, 157, 158, 159], [1.188e-05, 2.382e-19, 2.076e-10, 7.431e-17, 2.976e-17, 4.556e-16, 9.861e-11, 3.131e-20, 1.34e-08, 2.274e-11, 1.788e-10, 8.298e-11, 9.155e-15, 1.557e-13, 1.876e-11, 0.0, 0.0, 0.0, 0.0, 0.0, 0.0, 0.0, 0.009002, 0.0, 8.672e-11, 0.0, 8.365e-11, 3.114e-16, 0.0, 1.242e-20, 8.161e-13, 1.441e-14, 3.811e-17, 1.801e-14, 4.379e-28, 2.647e-10, 2.38e-19, 3.602e-16, 1.368e-18, 6.604e-09, 0.0, 5.756e-14, 1.239e-16, 7.489e-11, 3.166e-20, 0.0, 0.0, 0.0, 0.0, 0.0, 1.858e-08, 0.000976, 0.0, 2.555e-17, 8.199e-11, 1.145e-14, 1.386e-09, 4.762e-30, 3.483e-25, 1.113e-09, 1.689e-23, 2.069e-12, 5.788e-20, 3.385e-28, 2.812e-23, 0.0, 9.719e-20, 0.0, 0.0, 6.407e-28, 0.0, 0.0, 0.0, 0.0, 0.0, 0.0, 0.0, 7.57e-41, 0.0, 0.0, 3.018e-15, 8.86e-23, 2.54e-26, 0.0, 0.0, 3.375e-19, 1.41e-09, 0.0, 1.937e-21, 7.937e-31, 0.0, 8.257e-13, 5.18e-20, 3.84e-14, 0.0, 1.929e-13, 0.0, 6.65e-19, 0.0, 0.0, 0.0, 0.0, 0.0, 0.0, 0.0, 0.0, 1.348e-07, 1.983e-39, 0.0, 9.543e-10, 1.727e-12, 0.0, 0.0, 0.0, 0.0, 0.0, 0.0, 0.0, 7.57e-41, 0.0, 0.0, 0.0, 0.0, 3.375e-19, 0.0, 0.0, 0.0, 6.65e-19, 0.0, 0.0, 0.0, 0.0, 1.348e-07, 1.983e-39, 0.0, 9.155e-15, 1.557e-13, 1.626e-11, 0.0, 0.0, 0.0, 0.0, 0.009002, 0.0, 0.0, 1.857e-20, 1.242e-20, 0.0, 4.379e-28, 0.0, 5.756e-14, 0.0, 0.0, 0.0, 0.0, 1.858e-08, 0.000976, 0.0]): _vg.add([_i], _w, 'REPLACE')
_vg = ob_shoes.vertex_groups.new(name='heel.02.L')
for _i, _w in zip([0, 1, 2, 3, 4, 5, 6, 7, 8, 9, 10, 11, 12, 13, 14, 15, 16, 17, 18, 19, 20, 21, 22, 23, 24, 25, 26, 27, 28, 29, 30, 31, 32, 33, 34, 35, 36, 37, 38, 39, 40, 41, 42, 43, 44, 45, 46, 47, 48, 49, 50, 51, 52, 53, 54, 55, 56, 57, 58, 61, 63, 64, 66, 68, 70, 71, 73, 75, 76, 77, 78, 79, 80, 82, 83, 84, 85, 86, 88, 90, 91, 94, 95, 96, 97, 98, 100, 101, 102, 103, 104, 105, 107, 108, 109, 112, 114, 115, 117, 118, 119, 120, 121, 122, 123, 124, 125, 126, 127, 128, 129, 130, 131, 133, 134, 135, 136, 137, 138, 139, 140, 141, 142, 143, 144, 145, 146, 147, 148, 149, 150, 151, 152, 153, 154, 155, 156, 157, 158, 159], [2.87e-12, 1.003e-05, 1.594e-06, 6.965e-09, 2.654e-07, 0.01071, 3.737e-16, 9.303e-28, 6.591e-07, 2.118e-08, 1.65e-12, 0.001542, 0.02648, 2.063e-13, 5.688e-05, 9.203e-12, 0.001035, 2.568e-08, 3.064e-09, 0.0001227, 1.056e-15, 0.03246, 5.362e-26, 2.137e-11, 6.205e-07, 6.262e-05, 4.841e-18, 7.004e-12, 1.331e-08, 5.456e-10, 1.914e-18, 1.787e-06, 0.01432, 3.703e-14, 1.146e-10, 0.005601, 3.45e-09, 7.197e-05, 6.684e-12, 3.915e-12, 1.76e-08, 0.002767, 5.068e-06, 0.0001843, 3.619e-23, 4.212e-08, 1.48e-05, 1.351e-09, 0.004329, 0.0, 0.000264, 0.007909, 6.636e-12, 1.6e-07, 1.048e-05, 1.127e-12, 0.0, 0.0, 0.0, 0.0, 0.0, 5.469e-12, 0.0, 4.28e-15, 0.0, 0.0, 0.0, 0.0, 0.0, 0.0, 1.044e-05, 0.0, 0.0, 0.0, 0.0, 0.0, 0.0, 0.0, 0.0, 1.715e-21, 1.088e-25, 0.0, 0.0, 1.462e-05, 0.0, 3.69e-07, 0.0, 0.0, 0.0, 0.0, 0.0, 0.0, 0.0, 0.0, 0.0, 4.28e-15, 2.076e-24, 0.0, 0.0, 0.0, 1.044e-05, 0.0, 0.0, 0.0, 2.503e-06, 0.0, 0.0, 1.088e-25, 0.0, 3.69e-07, 0.0, 0.0, 0.0, 0.0, 0.0, 0.0, 0.02648, 2.063e-13, 2.263e-11, 0.001096, 0.001035, 2.243e-10, 0.03246, 5.362e-26, 2.137e-11, 6.205e-07, 5.456e-10, 6.975e-08, 1.914e-18, 4.101e-18, 0.005601, 2.449e-05, 5.068e-06, 2.419e-08, 6.051e-05, 0.0, 0.000264, 0.007909, 6.636e-12, 1.6e-07]): _vg.add([_i], _w, 'REPLACE')
_vg = ob_shoes.vertex_groups.new(name='rThigh')
for _i, _w in zip([6, 26, 36, 38, 55], [0.0, 0.0, 0.0, 0.0, 0.0]): _vg.add([_i], _w, 'REPLACE')
_vg = ob_shoes.vertex_groups.new(name='rShin')
for _i, _w in zip([0, 1, 2, 3, 4, 5, 6, 7, 8, 9, 10, 11, 12, 13, 14, 15, 16, 17, 18, 19, 20, 21, 22, 23, 24, 25, 26, 27, 28, 29, 30, 31, 32, 33, 34, 35, 36, 37, 38, 39, 40, 41, 42, 43, 44, 45, 46, 47, 48, 49, 50, 51, 52, 53, 54, 55, 56, 57, 58, 59, 60, 61, 62, 70, 81, 87, 88, 90, 92, 93, 94, 110, 111, 136, 137, 138, 140, 142, 143, 144, 145, 146, 148, 149, 150, 151, 152, 153, 155, 156, 157, 158, 159], [1.765e-27, 3.269e-31, 0.0, 8.918e-14, 5.451e-19, 0.0, 3.192e-11, 9.127e-07, 6.925e-12, 0.0, 2.161e-16, 2.99e-10, 1.45e-18, 0.0, 1.118e-17, 0.0, 0.0, 0.0, 0.0, 0.0, 0.0, 0.0, 7.518e-25, 0.0, 0.0, 0.0, 0.0, 5.368e-06, 0.0, 0.0, 0.0, 0.0, 7.116e-30, 2.047e-13, 9.114e-17, 3.363e-09, 5.216e-11, 1.04e-17, 0.001389, 0.0, 0.0, 0.0, 0.0001375, 4.814e-15, 2.262e-05, 0.0, 0.003236, 0.0, 0.0, 0.0, 0.0, 0.0004419, 1.332e-19, 0.0, 1.95e-18, 0.0002341, 0.641, 0.8469, 0.899, 0.8257, 0.7576, 0.7633, 0.6687, 0.0, 0.7828, 0.7599, 0.8274, 0.0, 0.0, 0.0, 0.0, 0.6497, 0.556, 1.45e-18, 0.0, 0.0, 0.0, 0.0, 7.518e-25, 0.0, 0.0, 0.0, 0.0, 0.0, 3.363e-09, 0.0, 0.0001375, 0.0, 0.0, 0.0, 0.0004419, 1.332e-19, 0.0]): _vg.add([_i], _w, 'REPLACE')
_vg = ob_shoes.vertex_groups.new(name='rFoot')
for _i, _w in zip([0, 1, 2, 3, 4, 5, 6, 7, 8, 9, 10, 11, 12, 13, 14, 15, 16, 17, 18, 19, 20, 21, 22, 23, 24, 25, 26, 27, 28, 29, 30, 31, 32, 33, 34, 35, 36, 37, 38, 39, 40, 41, 42, 43, 44, 45, 46, 47, 48, 49, 50, 51, 52, 53, 54, 55, 56, 57, 58, 59, 60, 61, 62, 63, 64, 65, 66, 67, 68, 69, 70, 71, 72, 73, 74, 75, 76, 77, 78, 79, 81, 82, 83, 84, 85, 86, 87, 88, 89, 90, 91, 92, 93, 94, 95, 96, 97, 98, 99, 100, 101, 102, 103, 104, 105, 106, 107, 108, 109, 110, 111, 112, 113, 114, 115, 116, 118, 119, 120, 122, 123, 124, 125, 126, 127, 128, 129, 131, 132, 133, 134, 135, 136, 137, 138, 139, 140, 141, 142, 143, 144, 145, 146, 147, 148, 149, 150, 151, 152, 153, 154, 155, 156, 157, 158, 159], [1.418e-17, 7.934e-37, 2.154e-20, 1.49e-38, 8.654e-19, 2.803e-44, 6.02e-20, 2.547e-09, 7.423e-41, 1.155e-31, 3.694e-30, 4.743e-28, 8.035e-14, 0.0, 2.417e-29, 3.086e-18, 7.055e-12, 1.482e-22, 7.971e-19, 1.159e-05, 1.028e-05, 1.358e-07, 1.531e-15, 2.856e-06, 0.0, 3.722e-29, 2.342e-23, 1.325e-24, 5.542e-11, 0.0, 0.0, 0.0, 0.0, 1.168e-17, 8.161e-20, 7.293e-22, 2.978e-11, 2.735e-18, 4.928e-07, 1.081e-13, 0.0, 6.338e-21, 3.127e-17, 7.449e-28, 7.493e-20, 3.818e-06, 2.441e-24, 5.806e-25, 0.003692, 5.044e-11, 1.928e-18, 0.0, 1.019e-27, 4.725e-15, 1.132e-18, 5.132e-12, 0.654, 0.3964, 0.5377, 0.4549, 0.7297, 0.5385, 0.6813, 1.0, 1.0, 1.0, 1.0, 1.0, 1.0, 1.0, 1.0, 0.05245, 1.0, 0.0, 0.0, 0.0, 0.0, 0.0, 1.0, 0.9999, 0.5126, 1.0, 1.0, 1.0, 1.0, 1.0, 0.4971, 0.5451, 1.0, 1.0, 1.0, 1.0, 0.9976, 1.0, 1.0, 0.9998, 0.0, 1.0, 1.0, 1.0, 1.0, 1.0, 0.0, 0.03498, 0.0, 0.0, 1.0, 1.0, 1.0, 0.7679, 0.7351, 1.0, 1.0, 1.0, 1.0, 1.0, 0.0, 1.0, 0.9999, 1.0, 1.0, 1.0, 1.0, 1.0, 1.0, 1.0, 1.0, 0.0, 0.0, 1.0, 1.0, 1.0, 8.035e-14, 0.0, 1.155e-09, 4.156e-11, 7.055e-12, 2.386e-14, 1.358e-07, 1.531e-15, 2.856e-06, 0.0, 0.0, 1.02e-09, 0.0, 0.0, 7.293e-22, 0.0, 3.127e-17, 1.894e-14, 1.589e-18, 5.044e-11, 1.928e-18, 0.0, 1.019e-27, 4.725e-15]): _vg.add([_i], _w, 'REPLACE')
_vg = ob_shoes.vertex_groups.new(name='rBigToe')
for _i, _w in zip([0, 1, 2, 3, 4, 5, 6, 7, 8, 9, 10, 11, 12, 13, 14, 15, 16, 17, 18, 19, 20, 21, 25, 26, 27, 28, 29, 30, 31, 32, 33, 34, 35, 36, 37, 38, 39, 40, 41, 42, 43, 44, 45, 46, 47, 48, 49, 50, 63, 64, 65, 66, 67, 68, 69, 70, 71, 72, 73, 74, 75, 76, 77, 78, 79, 80, 82, 83, 84, 85, 86, 89, 90, 91, 92, 93, 94, 95, 96, 97, 98, 99, 100, 101, 102, 103, 104, 105, 106, 107, 109, 112, 113, 114, 115, 116, 117, 118, 119, 120, 121, 122, 123, 124, 125, 126, 127, 128, 129, 130, 131, 132, 133, 135, 136, 137, 138, 139, 140, 141, 142, 146, 147, 148, 149, 150, 151, 152, 153, 154, 155, 156], [0.0, 0.0, 0.0, 0.0, 0.0, 0.0, 0.0, 0.0, 0.0, 0.0, 0.0, 0.0, 0.0, 0.0, 0.0, 0.0, 6.475e-09, 0.0, 1.974e-09, 0.0, 0.0, 0.0, 0.0, 0.0, 0.0, 0.0, 0.0, 0.0, 0.0, 0.0, 0.0, 0.0, 0.0, 0.0, 0.0, 0.0, 0.0, 3.942e-11, 1.85e-09, 0.0005965, 3.705e-24, 0.0, 0.0, 3.386e-15, 2.466e-15, 0.0, 0.0, 1.235e-13, 1.997e-12, 4.979e-25, 1.819e-16, 1.0, 2.368e-11, 2.328e-09, 1.825e-15, 8.696e-18, 1.0, 1.0, 0.9952, 1.0, 1.0, 1.0, 0.999, 0.02699, 1.0, 1.0, 3.3e-26, 6.145e-23, 0.9953, 1.328e-09, 0.0, 5.676e-23, 2.637e-29, 4.61e-18, 0.1868, 3.717e-20, 7.434e-29, 2.795e-39, 0.001972, 1.0, 1.975e-38, 1.0, 1.0, 1.0, 1.0, 1.0, 1.0, 1.0, 1.0, 0.01695, 0.1295, 2.328e-09, 1.825e-15, 0.001564, 0.01265, 1.0, 1.0, 0.999, 0.02699, 1.0, 1.0, 1.328e-09, 3.758e-07, 0.0, 0.0, 4.61e-18, 0.0, 1.975e-38, 1.279e-12, 1.0, 1.0, 1.0, 0.01695, 0.1295, 0.0, 0.0, 0.0, 0.0, 6.475e-09, 0.0, 0.0, 0.0, 0.0, 0.0, 0.0, 0.0, 0.0, 0.0005965, 0.0, 8.757e-25, 0.0, 1.235e-13]): _vg.add([_i], _w, 'REPLACE')
_vg = ob_shoes.vertex_groups.new(name='heel.R')
for _i, _w in zip([0, 1, 2, 3, 4, 5, 6, 7, 8, 9, 10, 11, 12, 13, 14, 15, 16, 17, 18, 19, 20, 21, 22, 23, 24, 25, 26, 27, 28, 29, 30, 31, 32, 33, 34, 35, 36, 37, 38, 39, 40, 41, 42, 43, 44, 45, 46, 47, 48, 49, 50, 51, 52, 53, 54, 55, 56, 57, 58, 59, 60, 61, 62, 63, 64, 65, 66, 67, 68, 69, 70, 71, 72, 73, 74, 75, 76, 77, 78, 79, 81, 82, 83, 84, 85, 86, 87, 88, 89, 90, 91, 92, 93, 94, 95, 96, 97, 98, 99, 100, 101, 102, 103, 104, 105, 106, 107, 108, 109, 110, 111, 112, 113, 114, 115, 116, 117, 118, 119, 120, 122, 123, 124, 125, 126, 127, 128, 129, 130, 131, 132, 133, 134, 135, 136, 137, 138, 139, 140, 141, 142, 143, 144, 145, 146, 147, 148, 149, 150, 151, 152, 153, 154, 155, 156, 157, 158, 159], [1.367e-16, 6.69e-17, 4.762e-30, 3.483e-25, 1.247e-15, 9.43e-24, 2.069e-12, 1.731e-21, 3.385e-28, 2.812e-23, 0.0, 9.719e-20, 0.0, 0.0, 6.407e-28, 0.0, 0.0, 0.0, 0.0, 0.0, 0.0, 0.0, 7.57e-41, 0.0, 0.0, 1.683e-15, 8.86e-23, 2.54e-26, 0.0, 0.0, 3.375e-19, 7.736e-19, 0.0, 1.937e-21, 7.937e-31, 0.0, 7.999e-13, 1.51e-23, 3.84e-14, 0.0, 1.929e-13, 0.0, 6.65e-19, 0.0, 0.0, 0.0, 0.0, 0.0, 0.0, 0.0, 0.0, 1.348e-07, 1.983e-39, 0.0, 4.065e-13, 1.727e-12, 1.188e-05, 2.382e-19, 2.076e-10, 7.431e-17, 9.598e-19, 4.556e-16, 1.113e-14, 3.131e-20, 1.34e-08, 2.274e-11, 1.788e-10, 8.298e-11, 9.155e-15, 1.557e-13, 1.876e-11, 0.0, 0.0, 0.0, 0.0, 0.0, 0.0, 0.0, 0.009002, 0.0, 8.672e-11, 0.0, 8.365e-11, 3.114e-16, 0.0, 1.242e-20, 8.161e-13, 1.441e-14, 3.811e-17, 1.801e-14, 4.379e-28, 2.647e-10, 6.344e-20, 3.564e-16, 1.368e-18, 6.604e-09, 0.0, 5.756e-14, 1.239e-16, 7.489e-11, 3.166e-20, 0.0, 0.0, 0.0, 0.0, 0.0, 1.858e-08, 0.000976, 0.0, 2.117e-18, 1.414e-18, 9.155e-15, 1.557e-13, 1.626e-11, 0.0, 0.0, 0.0, 0.0, 0.009002, 0.0, 0.0, 1.857e-20, 1.242e-20, 0.0, 4.379e-28, 0.0, 5.756e-14, 0.0, 0.0, 0.0, 0.0, 1.858e-08, 0.000976, 0.0, 0.0, 0.0, 0.0, 0.0, 0.0, 0.0, 0.0, 7.57e-41, 0.0, 0.0, 0.0, 0.0, 3.375e-19, 0.0, 0.0, 0.0, 6.65e-19, 0.0, 0.0, 0.0, 0.0, 1.348e-07, 1.983e-39, 0.0]): _vg.add([_i], _w, 'REPLACE')
_vg = ob_shoes.vertex_groups.new(name='heel.02.R')
for _i, _w in zip([0, 1, 2, 3, 4, 5, 6, 7, 8, 9, 10, 11, 12, 14, 15, 17, 19, 20, 21, 22, 23, 24, 25, 26, 27, 28, 29, 30, 31, 32, 33, 34, 35, 36, 37, 38, 39, 40, 41, 42, 43, 44, 45, 46, 47, 48, 49, 50, 51, 52, 53, 54, 55, 56, 57, 58, 59, 60, 61, 62, 63, 64, 65, 66, 67, 68, 69, 70, 71, 72, 73, 74, 75, 76, 77, 78, 79, 80, 81, 82, 83, 84, 85, 86, 87, 88, 89, 90, 91, 92, 93, 94, 95, 96, 97, 98, 99, 100, 101, 102, 103, 104, 105, 106, 107, 108, 109, 110, 111, 112, 113, 114, 115, 116, 117, 118, 119, 120, 121, 122, 123, 124, 125, 126, 127, 128, 129, 130, 131, 132, 133, 134, 135, 136, 138, 139, 141, 142, 143, 144, 145, 146, 147, 148, 149, 150, 151, 152, 153, 154, 155, 156, 157, 158, 159], [0.0, 0.0, 0.0, 0.0, 0.0, 0.0, 0.0, 0.0, 5.469e-12, 0.0, 0.0, 0.0, 4.28e-15, 0.0, 0.0, 0.0, 0.0, 0.0, 0.0, 1.686e-09, 0.0, 0.0, 0.0, 0.0, 0.0, 0.0, 0.0, 0.0, 0.0, 0.0, 0.0, 1.054e-25, 6.906e-26, 0.0, 0.0, 0.0, 0.0, 1.462e-05, 0.0, 3.69e-07, 0.0, 0.0, 0.0, 0.0, 0.0, 0.0, 0.0, 0.0, 0.0, 0.0, 0.0, 0.0, 0.0, 1.808e-25, 7.703e-13, 6.917e-14, 3.326e-20, 2.732e-08, 1.528e-06, 2.843e-16, 1.836e-31, 6.591e-07, 3.022e-18, 1.492e-25, 0.001346, 9.5e-05, 2.063e-13, 4.233e-07, 9.203e-12, 7.504e-12, 2.568e-08, 4.179e-10, 0.0001227, 1.056e-15, 0.03246, 5.362e-26, 2.137e-11, 6.205e-07, 3.972e-06, 4.841e-18, 7.004e-12, 1.331e-08, 5.456e-10, 1.914e-18, 2.513e-08, 5.76e-13, 3.703e-14, 1.146e-10, 0.005601, 3.45e-09, 1.738e-18, 6.684e-12, 3.915e-12, 1.757e-08, 8.101e-20, 4.391e-09, 3.608e-05, 3.619e-23, 4.212e-08, 3.301e-07, 1.351e-09, 0.004329, 0.0, 0.0002617, 0.007909, 6.741e-13, 1.6e-07, 1.438e-06, 1.107e-12, 9.5e-05, 2.063e-13, 2.263e-11, 0.001096, 7.504e-12, 2.243e-10, 0.03246, 5.362e-26, 2.137e-11, 6.205e-07, 5.456e-10, 6.975e-08, 1.914e-18, 4.101e-18, 0.005601, 2.449e-05, 4.391e-09, 2.419e-08, 6.051e-05, 0.0, 0.0002617, 0.007909, 6.741e-13, 1.6e-07, 4.28e-15, 2.076e-24, 0.0, 0.0, 0.0, 1.686e-09, 0.0, 0.0, 0.0, 2.503e-06, 0.0, 0.0, 6.906e-26, 0.0, 3.69e-07, 0.0, 0.0, 0.0, 0.0, 0.0, 0.0, 0.0]): _vg.add([_i], _w, 'REPLACE')
_m = ob_shoes.modifiers.new('EdgeSplit', 'EDGE_SPLIT')
_m.split_angle = 3.142
_m = ob_shoes.modifiers.new('Subsurf', 'SUBSURF')
_m.uv_smooth = 'PRESERVE_CORNERS'
_m.quality = 2
_m.show_only_control_edges = False
_m = ob_shoes.modifiers.new('Armature', 'ARMATURE')
_m.object = ob_metarig
_m.use_deform_preserve_volume = True
_m = ob_shoes.modifiers.new('Collision', 'COLLISION')

# ---- collection membership
col_collection_1.objects.link(ob_metarig)
col_collection_1.objects.link(ob_shoes)

# ---- scene / render settings (as saved in the file)
scene.frame_start = 0; scene.frame_end = 0; scene.frame_set(0)
scene.render.engine = 'BLENDER_EEVEE_NEXT'
scene.render.resolution_percentage = 56
scene.render.dither_intensity = 0.0
scene.cycles.use_denoising = False
scene.cycles.samples = 10
scene.cycles.sampling_pattern = 'TABULATED_SOBOL'
scene.cycles.light_sampling_threshold = 0.0
scene.cycles.use_adaptive_sampling = False
scene.cycles.use_light_tree = False
scene.cycles.blur_glossy = 0.0
scene.cycles.pixel_filter_type = 'GAUSSIAN'
scene.cycles.sample_clamp_indirect = 0.0
scene.view_settings.view_transform = 'Standard'
bpy.context.view_layer.update()

# ---- added for rendering (the .blend has no active camera and no usable light): camera, sun
cam_auto = bpy.data.cameras.new('AutoCamera')
cam_auto.lens = 50.0
cam_auto.sensor_width = 36.0
cam_auto.clip_end = 1000.0
ob_auto_camera = bpy.data.objects.new('AutoCamera', cam_auto)
scene.collection.objects.link(ob_auto_camera)
ob_auto_camera.location = (0.526802, -0.669478, 0.496017)
ob_auto_camera.rotation_euler = (1.09748, -7.21219e-08, 0.694738)
scene.camera = ob_auto_camera
light_auto_sun = bpy.data.lights.new('AutoSun', 'SUN')
light_auto_sun.energy = 3.0
light_auto_sun.angle = 0.0523599
ob_auto_sun = bpy.data.objects.new('AutoSun', light_auto_sun)
scene.collection.objects.link(ob_auto_sun)
ob_auto_sun.rotation_euler = (0.872665, 0.174533, 0.523599)
bpy.context.view_layer.update()
